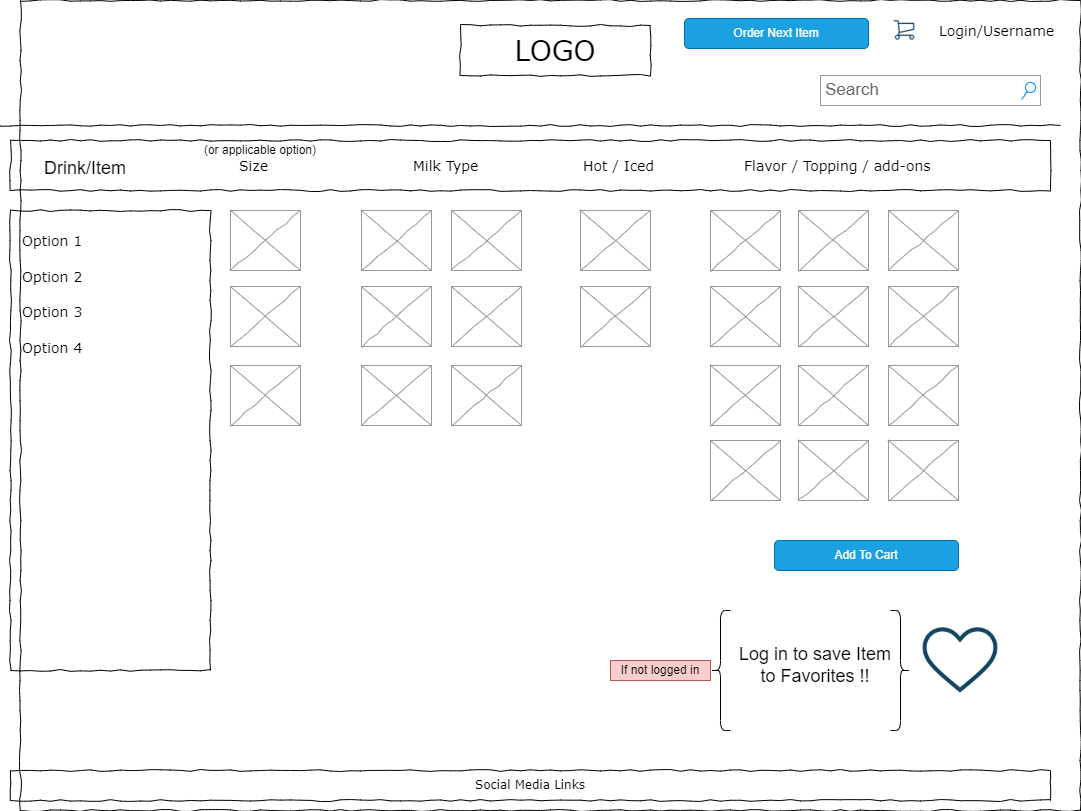

The diagram above was exported from draw.io. Its source (the exported page's mxGraphModel, read from the mxfile embedded in the PNG):
<mxGraphModel dx="694" dy="707" grid="1" gridSize="10" guides="1" tooltips="1" connect="1" arrows="1" fold="1" page="1" pageScale="1" pageWidth="850" pageHeight="1100" math="0" shadow="0">
  <root>
    <mxCell id="0" />
    <mxCell id="1" parent="0" />
    <mxCell id="9r0ObdE2olGBql0v4Th4-1" value="" style="whiteSpace=wrap;html=1;rounded=0;shadow=0;labelBackgroundColor=none;strokeColor=#000000;strokeWidth=1;fillColor=none;fontFamily=Verdana;fontSize=12;fontColor=#000000;align=center;comic=1;" parent="1" vertex="1">
      <mxGeometry x="40" y="20" width="1060" height="810" as="geometry" />
    </mxCell>
    <mxCell id="9r0ObdE2olGBql0v4Th4-2" value="LOGO" style="whiteSpace=wrap;html=1;rounded=0;shadow=0;labelBackgroundColor=none;strokeWidth=1;fontFamily=Verdana;fontSize=28;align=center;comic=1;" parent="1" vertex="1">
      <mxGeometry x="480" y="45" width="190" height="50" as="geometry" />
    </mxCell>
    <mxCell id="9r0ObdE2olGBql0v4Th4-3" value="Search" style="strokeWidth=1;shadow=0;dashed=0;align=center;html=1;shape=mxgraph.mockup.forms.searchBox;strokeColor=#999999;mainText=;strokeColor2=#008cff;fontColor=#666666;fontSize=17;align=left;spacingLeft=3;rounded=0;labelBackgroundColor=none;comic=1;" parent="1" vertex="1">
      <mxGeometry x="840" y="95" width="220" height="30" as="geometry" />
    </mxCell>
    <mxCell id="9r0ObdE2olGBql0v4Th4-4" value="Login/Username" style="text;html=1;points=[];align=left;verticalAlign=top;spacingTop=-4;fontSize=14;fontFamily=Verdana" parent="1" vertex="1">
      <mxGeometry x="957" y="40" width="60" height="20" as="geometry" />
    </mxCell>
    <mxCell id="9r0ObdE2olGBql0v4Th4-5" value="" style="whiteSpace=wrap;html=1;rounded=0;shadow=0;labelBackgroundColor=none;strokeWidth=1;fillColor=none;fontFamily=Verdana;fontSize=12;align=center;comic=1;" parent="1" vertex="1">
      <mxGeometry x="30" y="230" width="200" height="460" as="geometry" />
    </mxCell>
    <mxCell id="9r0ObdE2olGBql0v4Th4-6" value="" style="line;strokeWidth=1;html=1;rounded=0;shadow=0;labelBackgroundColor=none;fillColor=none;fontFamily=Verdana;fontSize=14;fontColor=#000000;align=center;comic=1;" parent="1" vertex="1">
      <mxGeometry x="20" y="140" width="1060" height="10" as="geometry" />
    </mxCell>
    <mxCell id="9r0ObdE2olGBql0v4Th4-7" value="" style="whiteSpace=wrap;html=1;rounded=0;shadow=0;labelBackgroundColor=none;strokeWidth=1;fillColor=none;fontFamily=Verdana;fontSize=12;align=center;comic=1;" parent="1" vertex="1">
      <mxGeometry x="30" y="160" width="1040" height="50" as="geometry" />
    </mxCell>
    <mxCell id="9r0ObdE2olGBql0v4Th4-8" value="Size" style="text;html=1;points=[];align=left;verticalAlign=top;spacingTop=-4;fontSize=14;fontFamily=Verdana" parent="1" vertex="1">
      <mxGeometry x="257" y="175" width="60" height="20" as="geometry" />
    </mxCell>
    <mxCell id="9r0ObdE2olGBql0v4Th4-9" value="Milk Type" style="text;html=1;points=[];align=left;verticalAlign=top;spacingTop=-4;fontSize=14;fontFamily=Verdana" parent="1" vertex="1">
      <mxGeometry x="431" y="175" width="60" height="20" as="geometry" />
    </mxCell>
    <mxCell id="9r0ObdE2olGBql0v4Th4-10" value="Flavor / Topping / add-ons" style="text;html=1;points=[];align=left;verticalAlign=top;spacingTop=-4;fontSize=14;fontFamily=Verdana" parent="1" vertex="1">
      <mxGeometry x="762" y="175" width="60" height="20" as="geometry" />
    </mxCell>
    <mxCell id="9r0ObdE2olGBql0v4Th4-11" value="" style="verticalLabelPosition=bottom;shadow=0;dashed=0;align=center;html=1;verticalAlign=top;strokeWidth=1;shape=mxgraph.mockup.graphics.simpleIcon;strokeColor=#999999;rounded=0;labelBackgroundColor=none;fontFamily=Verdana;fontSize=14;fontColor=#000000;comic=1;" parent="1" vertex="1">
      <mxGeometry x="250" y="230" width="70" height="60" as="geometry" />
    </mxCell>
    <mxCell id="9r0ObdE2olGBql0v4Th4-12" value="Social Media Links" style="whiteSpace=wrap;html=1;rounded=0;shadow=0;labelBackgroundColor=none;strokeWidth=1;fillColor=none;fontFamily=Verdana;fontSize=12;align=center;comic=1;" parent="1" vertex="1">
      <mxGeometry x="30" y="790" width="1040" height="30" as="geometry" />
    </mxCell>
    <mxCell id="9r0ObdE2olGBql0v4Th4-13" value="Option 1" style="text;html=1;points=[];align=left;verticalAlign=top;spacingTop=-4;fontSize=14;fontFamily=Verdana" parent="1" vertex="1">
      <mxGeometry x="40" y="250" width="170" height="20" as="geometry" />
    </mxCell>
    <mxCell id="9r0ObdE2olGBql0v4Th4-14" value="Option&amp;nbsp;2" style="text;html=1;points=[];align=left;verticalAlign=top;spacingTop=-4;fontSize=14;fontFamily=Verdana" parent="1" vertex="1">
      <mxGeometry x="40" y="286" width="170" height="20" as="geometry" />
    </mxCell>
    <mxCell id="9r0ObdE2olGBql0v4Th4-15" value="Option&amp;nbsp;3" style="text;html=1;points=[];align=left;verticalAlign=top;spacingTop=-4;fontSize=14;fontFamily=Verdana" parent="1" vertex="1">
      <mxGeometry x="40" y="321" width="170" height="20" as="geometry" />
    </mxCell>
    <mxCell id="9r0ObdE2olGBql0v4Th4-16" value="Option&amp;nbsp;4" style="text;html=1;points=[];align=left;verticalAlign=top;spacingTop=-4;fontSize=14;fontFamily=Verdana" parent="1" vertex="1">
      <mxGeometry x="40" y="357" width="170" height="20" as="geometry" />
    </mxCell>
    <mxCell id="9r0ObdE2olGBql0v4Th4-17" value="" style="verticalLabelPosition=bottom;shadow=0;dashed=0;align=center;html=1;verticalAlign=top;strokeWidth=1;shape=mxgraph.mockup.graphics.simpleIcon;strokeColor=#999999;rounded=0;labelBackgroundColor=none;fontFamily=Verdana;fontSize=14;fontColor=#000000;comic=1;" parent="1" vertex="1">
      <mxGeometry x="381" y="230" width="70" height="60" as="geometry" />
    </mxCell>
    <mxCell id="9r0ObdE2olGBql0v4Th4-18" value="" style="verticalLabelPosition=bottom;shadow=0;dashed=0;align=center;html=1;verticalAlign=top;strokeWidth=1;shape=mxgraph.mockup.graphics.simpleIcon;strokeColor=#999999;rounded=0;labelBackgroundColor=none;fontFamily=Verdana;fontSize=14;fontColor=#000000;comic=1;" parent="1" vertex="1">
      <mxGeometry x="471" y="230" width="70" height="60" as="geometry" />
    </mxCell>
    <mxCell id="9r0ObdE2olGBql0v4Th4-19" value="" style="verticalLabelPosition=bottom;shadow=0;dashed=0;align=center;html=1;verticalAlign=top;strokeWidth=1;shape=mxgraph.mockup.graphics.simpleIcon;strokeColor=#999999;rounded=0;labelBackgroundColor=none;fontFamily=Verdana;fontSize=14;fontColor=#000000;comic=1;" parent="1" vertex="1">
      <mxGeometry x="818" y="230" width="70" height="60" as="geometry" />
    </mxCell>
    <mxCell id="9r0ObdE2olGBql0v4Th4-20" value="" style="verticalLabelPosition=bottom;shadow=0;dashed=0;align=center;html=1;verticalAlign=top;strokeWidth=1;shape=mxgraph.mockup.graphics.simpleIcon;strokeColor=#999999;rounded=0;labelBackgroundColor=none;fontFamily=Verdana;fontSize=14;fontColor=#000000;comic=1;" parent="1" vertex="1">
      <mxGeometry x="908" y="230" width="70" height="60" as="geometry" />
    </mxCell>
    <mxCell id="9r0ObdE2olGBql0v4Th4-21" value="" style="verticalLabelPosition=bottom;shadow=0;dashed=0;align=center;html=1;verticalAlign=top;strokeWidth=1;shape=mxgraph.mockup.graphics.simpleIcon;strokeColor=#999999;rounded=0;labelBackgroundColor=none;fontFamily=Verdana;fontSize=14;fontColor=#000000;comic=1;" parent="1" vertex="1">
      <mxGeometry x="250" y="230" width="70" height="60" as="geometry" />
    </mxCell>
    <mxCell id="9r0ObdE2olGBql0v4Th4-22" value="" style="verticalLabelPosition=bottom;shadow=0;dashed=0;align=center;html=1;verticalAlign=top;strokeWidth=1;shape=mxgraph.mockup.graphics.simpleIcon;strokeColor=#999999;rounded=0;labelBackgroundColor=none;fontFamily=Verdana;fontSize=14;fontColor=#000000;comic=1;" parent="1" vertex="1">
      <mxGeometry x="381" y="306" width="70" height="60" as="geometry" />
    </mxCell>
    <mxCell id="9r0ObdE2olGBql0v4Th4-23" value="" style="verticalLabelPosition=bottom;shadow=0;dashed=0;align=center;html=1;verticalAlign=top;strokeWidth=1;shape=mxgraph.mockup.graphics.simpleIcon;strokeColor=#999999;rounded=0;labelBackgroundColor=none;fontFamily=Verdana;fontSize=14;fontColor=#000000;comic=1;" parent="1" vertex="1">
      <mxGeometry x="471" y="306" width="70" height="60" as="geometry" />
    </mxCell>
    <mxCell id="9r0ObdE2olGBql0v4Th4-24" value="" style="verticalLabelPosition=bottom;shadow=0;dashed=0;align=center;html=1;verticalAlign=top;strokeWidth=1;shape=mxgraph.mockup.graphics.simpleIcon;strokeColor=#999999;rounded=0;labelBackgroundColor=none;fontFamily=Verdana;fontSize=14;fontColor=#000000;comic=1;" parent="1" vertex="1">
      <mxGeometry x="818" y="306" width="70" height="60" as="geometry" />
    </mxCell>
    <mxCell id="9r0ObdE2olGBql0v4Th4-25" value="" style="verticalLabelPosition=bottom;shadow=0;dashed=0;align=center;html=1;verticalAlign=top;strokeWidth=1;shape=mxgraph.mockup.graphics.simpleIcon;strokeColor=#999999;rounded=0;labelBackgroundColor=none;fontFamily=Verdana;fontSize=14;fontColor=#000000;comic=1;" parent="1" vertex="1">
      <mxGeometry x="908" y="306" width="70" height="60" as="geometry" />
    </mxCell>
    <mxCell id="9r0ObdE2olGBql0v4Th4-26" value="" style="verticalLabelPosition=bottom;shadow=0;dashed=0;align=center;html=1;verticalAlign=top;strokeWidth=1;shape=mxgraph.mockup.graphics.simpleIcon;strokeColor=#999999;rounded=0;labelBackgroundColor=none;fontFamily=Verdana;fontSize=14;fontColor=#000000;comic=1;" parent="1" vertex="1">
      <mxGeometry x="250" y="306" width="70" height="60" as="geometry" />
    </mxCell>
    <mxCell id="9r0ObdE2olGBql0v4Th4-27" value="" style="verticalLabelPosition=bottom;shadow=0;dashed=0;align=center;html=1;verticalAlign=top;strokeWidth=1;shape=mxgraph.mockup.graphics.simpleIcon;strokeColor=#999999;rounded=0;labelBackgroundColor=none;fontFamily=Verdana;fontSize=14;fontColor=#000000;comic=1;" parent="1" vertex="1">
      <mxGeometry x="381" y="385" width="70" height="60" as="geometry" />
    </mxCell>
    <mxCell id="9r0ObdE2olGBql0v4Th4-28" value="" style="verticalLabelPosition=bottom;shadow=0;dashed=0;align=center;html=1;verticalAlign=top;strokeWidth=1;shape=mxgraph.mockup.graphics.simpleIcon;strokeColor=#999999;rounded=0;labelBackgroundColor=none;fontFamily=Verdana;fontSize=14;fontColor=#000000;comic=1;" parent="1" vertex="1">
      <mxGeometry x="471" y="385" width="70" height="60" as="geometry" />
    </mxCell>
    <mxCell id="9r0ObdE2olGBql0v4Th4-29" value="" style="verticalLabelPosition=bottom;shadow=0;dashed=0;align=center;html=1;verticalAlign=top;strokeWidth=1;shape=mxgraph.mockup.graphics.simpleIcon;strokeColor=#999999;rounded=0;labelBackgroundColor=none;fontFamily=Verdana;fontSize=14;fontColor=#000000;comic=1;" parent="1" vertex="1">
      <mxGeometry x="818" y="385" width="70" height="60" as="geometry" />
    </mxCell>
    <mxCell id="9r0ObdE2olGBql0v4Th4-30" value="" style="verticalLabelPosition=bottom;shadow=0;dashed=0;align=center;html=1;verticalAlign=top;strokeWidth=1;shape=mxgraph.mockup.graphics.simpleIcon;strokeColor=#999999;rounded=0;labelBackgroundColor=none;fontFamily=Verdana;fontSize=14;fontColor=#000000;comic=1;" parent="1" vertex="1">
      <mxGeometry x="908" y="385" width="70" height="60" as="geometry" />
    </mxCell>
    <mxCell id="9r0ObdE2olGBql0v4Th4-31" value="" style="verticalLabelPosition=bottom;shadow=0;dashed=0;align=center;html=1;verticalAlign=top;strokeWidth=1;shape=mxgraph.mockup.graphics.simpleIcon;strokeColor=#999999;rounded=0;labelBackgroundColor=none;fontFamily=Verdana;fontSize=14;fontColor=#000000;comic=1;" parent="1" vertex="1">
      <mxGeometry x="250" y="385" width="70" height="60" as="geometry" />
    </mxCell>
    <mxCell id="9r0ObdE2olGBql0v4Th4-32" value="" style="verticalLabelPosition=bottom;shadow=0;dashed=0;align=center;html=1;verticalAlign=top;strokeWidth=1;shape=mxgraph.mockup.graphics.simpleIcon;strokeColor=#999999;rounded=0;labelBackgroundColor=none;fontFamily=Verdana;fontSize=14;fontColor=#000000;comic=1;" parent="1" vertex="1">
      <mxGeometry x="818" y="460" width="70" height="60" as="geometry" />
    </mxCell>
    <mxCell id="9r0ObdE2olGBql0v4Th4-33" value="" style="verticalLabelPosition=bottom;shadow=0;dashed=0;align=center;html=1;verticalAlign=top;strokeWidth=1;shape=mxgraph.mockup.graphics.simpleIcon;strokeColor=#999999;rounded=0;labelBackgroundColor=none;fontFamily=Verdana;fontSize=14;fontColor=#000000;comic=1;" parent="1" vertex="1">
      <mxGeometry x="908" y="460" width="70" height="60" as="geometry" />
    </mxCell>
    <mxCell id="9r0ObdE2olGBql0v4Th4-34" value="" style="verticalLabelPosition=bottom;shadow=0;dashed=0;align=center;html=1;verticalAlign=top;strokeWidth=1;shape=mxgraph.mockup.graphics.simpleIcon;strokeColor=#999999;rounded=0;labelBackgroundColor=none;fontFamily=Verdana;fontSize=14;fontColor=#000000;comic=1;" parent="1" vertex="1">
      <mxGeometry x="600" y="230" width="70" height="60" as="geometry" />
    </mxCell>
    <mxCell id="9r0ObdE2olGBql0v4Th4-35" value="" style="verticalLabelPosition=bottom;shadow=0;dashed=0;align=center;html=1;verticalAlign=top;strokeWidth=1;shape=mxgraph.mockup.graphics.simpleIcon;strokeColor=#999999;rounded=0;labelBackgroundColor=none;fontFamily=Verdana;fontSize=14;fontColor=#000000;comic=1;" parent="1" vertex="1">
      <mxGeometry x="600" y="306" width="70" height="60" as="geometry" />
    </mxCell>
    <mxCell id="9r0ObdE2olGBql0v4Th4-36" value="" style="verticalLabelPosition=bottom;shadow=0;dashed=0;align=center;html=1;verticalAlign=top;strokeWidth=1;shape=mxgraph.mockup.graphics.simpleIcon;strokeColor=#999999;rounded=0;labelBackgroundColor=none;fontFamily=Verdana;fontSize=14;fontColor=#000000;comic=1;" parent="1" vertex="1">
      <mxGeometry x="730" y="460" width="70" height="60" as="geometry" />
    </mxCell>
    <mxCell id="9r0ObdE2olGBql0v4Th4-37" value="" style="verticalLabelPosition=bottom;shadow=0;dashed=0;align=center;html=1;verticalAlign=top;strokeWidth=1;shape=mxgraph.mockup.graphics.simpleIcon;strokeColor=#999999;rounded=0;labelBackgroundColor=none;fontFamily=Verdana;fontSize=14;fontColor=#000000;comic=1;" parent="1" vertex="1">
      <mxGeometry x="730" y="385" width="70" height="60" as="geometry" />
    </mxCell>
    <mxCell id="9r0ObdE2olGBql0v4Th4-38" value="" style="verticalLabelPosition=bottom;shadow=0;dashed=0;align=center;html=1;verticalAlign=top;strokeWidth=1;shape=mxgraph.mockup.graphics.simpleIcon;strokeColor=#999999;rounded=0;labelBackgroundColor=none;fontFamily=Verdana;fontSize=14;fontColor=#000000;comic=1;" parent="1" vertex="1">
      <mxGeometry x="730" y="306" width="70" height="60" as="geometry" />
    </mxCell>
    <mxCell id="9r0ObdE2olGBql0v4Th4-39" value="" style="verticalLabelPosition=bottom;shadow=0;dashed=0;align=center;html=1;verticalAlign=top;strokeWidth=1;shape=mxgraph.mockup.graphics.simpleIcon;strokeColor=#999999;rounded=0;labelBackgroundColor=none;fontFamily=Verdana;fontSize=14;fontColor=#000000;comic=1;" parent="1" vertex="1">
      <mxGeometry x="730" y="230" width="70" height="60" as="geometry" />
    </mxCell>
    <mxCell id="9r0ObdE2olGBql0v4Th4-40" value="Hot / Iced" style="text;html=1;points=[];align=left;verticalAlign=top;spacingTop=-4;fontSize=14;fontFamily=Verdana" parent="1" vertex="1">
      <mxGeometry x="601" y="175" width="60" height="20" as="geometry" />
    </mxCell>
    <UserObject label="&lt;font style=&quot;font-size: 18px;&quot;&gt;Drink/Item Name&lt;/font&gt;" placeholders="1" name="Variable" id="DKFKhGdrcWKvEqLH3e4R-1">
      <mxCell style="text;html=1;strokeColor=none;fillColor=none;align=center;verticalAlign=middle;whiteSpace=wrap;overflow=hidden;" parent="1" vertex="1">
        <mxGeometry x="40" y="175" width="130" height="20" as="geometry" />
      </mxCell>
    </UserObject>
    <UserObject label="(or applicable option)" placeholders="1" name="Variable" id="DKFKhGdrcWKvEqLH3e4R-2">
      <mxCell style="text;html=1;strokeColor=none;fillColor=none;align=center;verticalAlign=middle;whiteSpace=wrap;overflow=hidden;" parent="1" vertex="1">
        <mxGeometry x="210" y="160" width="140" height="20" as="geometry" />
      </mxCell>
    </UserObject>
    <mxCell id="dZ22fboDNpee4vEAWu3p-1" value="" style="shape=image;html=1;verticalAlign=top;verticalLabelPosition=bottom;labelBackgroundColor=#ffffff;imageAspect=0;aspect=fixed;image=https://cdn4.iconfinder.com/data/icons/evil-icons-user-interface/64/cart-128.png" parent="1" vertex="1">
      <mxGeometry x="910" y="36" width="28" height="28" as="geometry" />
    </mxCell>
    <UserObject label="&lt;font style=&quot;font-size: 18px;&quot;&gt;Log in to save Item to Favorites !!&lt;/font&gt;" placeholders="1" name="Variable" id="i1nVj3pFIPjBq3j_xmZB-1">
      <mxCell style="text;html=1;strokeColor=none;fillColor=none;align=center;verticalAlign=middle;whiteSpace=wrap;overflow=hidden;" parent="1" vertex="1">
        <mxGeometry x="750" y="630" width="170" height="110" as="geometry" />
      </mxCell>
    </UserObject>
    <mxCell id="uivpVUWr62ncsfp5F5Tl-1" value="" style="shape=curlyBracket;whiteSpace=wrap;html=1;rounded=1;labelPosition=left;verticalLabelPosition=middle;align=right;verticalAlign=middle;" parent="1" vertex="1">
      <mxGeometry x="730" y="630" width="20" height="120" as="geometry" />
    </mxCell>
    <UserObject label="If not logged in" placeholders="1" name="Variable" id="uivpVUWr62ncsfp5F5Tl-2">
      <mxCell style="text;html=1;strokeColor=#b85450;fillColor=#f8cecc;align=center;verticalAlign=middle;whiteSpace=wrap;overflow=hidden;" parent="1" vertex="1">
        <mxGeometry x="630" y="680" width="100" height="20" as="geometry" />
      </mxCell>
    </UserObject>
    <mxCell id="kagRELTSX_z1uBF_t6kK-1" value="" style="shape=image;html=1;verticalAlign=top;verticalLabelPosition=bottom;labelBackgroundColor=#ffffff;imageAspect=0;aspect=fixed;image=https://cdn4.iconfinder.com/data/icons/evil-icons-user-interface/64/heart-128.png" parent="1" vertex="1">
      <mxGeometry x="930" y="630" width="100" height="100" as="geometry" />
    </mxCell>
    <mxCell id="kagRELTSX_z1uBF_t6kK-2" value="" style="shape=curlyBracket;whiteSpace=wrap;html=1;rounded=1;flipH=1;labelPosition=right;verticalLabelPosition=middle;align=left;verticalAlign=middle;" parent="1" vertex="1">
      <mxGeometry x="910" y="630" width="20" height="120" as="geometry" />
    </mxCell>
    <mxCell id="GaJ6V3y9D6o4ZsG3jD8y-1" value="Add To Cart" style="rounded=1;whiteSpace=wrap;html=1;fillColor=#1ba1e2;fontColor=#ffffff;strokeColor=#006EAF;" parent="1" vertex="1">
      <mxGeometry x="794" y="560" width="184" height="30" as="geometry" />
    </mxCell>
    <mxCell id="ektpYUeec4i1-ubZnHrJ-2" value="Order Next Item" style="rounded=1;whiteSpace=wrap;html=1;fillColor=#1ba1e2;fontColor=#ffffff;strokeColor=#006EAF;" parent="1" vertex="1">
      <mxGeometry x="704" y="38" width="184" height="30" as="geometry" />
    </mxCell>
  </root>
</mxGraphModel>